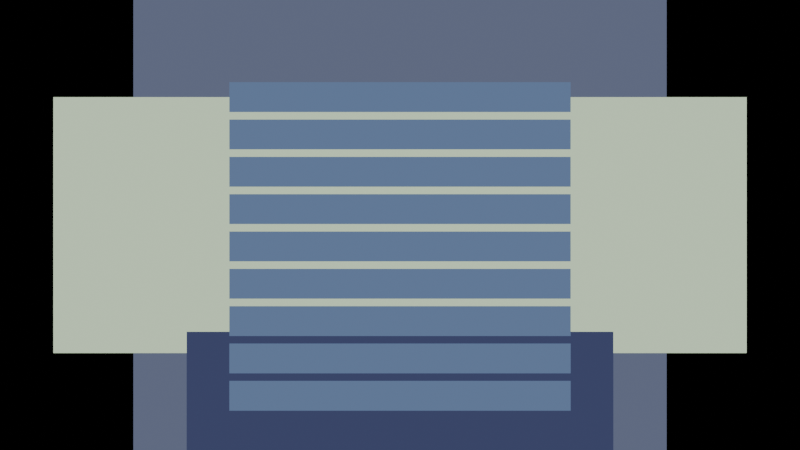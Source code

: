 # Source: UPVN_Template.blend  (saved by Blender 5.0.119; exported with 4.5.12 LTS)
import bpy
from mathutils import Matrix  # noqa: F401  (used for matrix-valued properties, if any)

bpy.ops.wm.read_factory_settings(use_empty=True)
scene = bpy.context.scene
scene.name = 'Scene'

# ---- collections
col_collection = bpy.data.collections.new('Collection'); scene.collection.children.link(col_collection)
col_vn_backgrounds = bpy.data.collections.new('VN_Backgrounds'); scene.collection.children.link(col_vn_backgrounds)
col_vn_characters = bpy.data.collections.new('VN_Characters'); scene.collection.children.link(col_vn_characters)
col_vn_ui = bpy.data.collections.new('VN_UI'); scene.collection.children.link(col_vn_ui)
col_vn_effects = bpy.data.collections.new('VN_Effects'); scene.collection.children.link(col_vn_effects)
col_vn_3dstage = bpy.data.collections.new('VN_3DStage'); scene.collection.children.link(col_vn_3dstage)

# ---- materials (node trees are filled in below, after node groups)
mat_mabackground = bpy.data.materials.new('MABackground')
mat_maui = bpy.data.materials.new('MAUI')
mat_mafont = bpy.data.materials.new('MAFont')
mat_machoice = bpy.data.materials.new('MAChoice')
mat_masprite = bpy.data.materials.new('MASprite')

# ---- material node trees
mat_mabackground.use_nodes = True; mat_mabackground.node_tree.nodes.clear()
_N = mat_mabackground.node_tree.nodes; _L = mat_mabackground.node_tree.links
n0 = _N.new('ShaderNodeOutputMaterial'); n0.name = 'Material Output'; n0.location = (0, 0)
n1 = _N.new('ShaderNodeEmission'); n1.name = 'Emission'; n1.location = (0, 0)
n2 = _N.new('ShaderNodeObjectInfo'); n2.name = 'Object Info'; n2.location = (0, 0)
_L.new(n2.outputs[1], n1.inputs[0])
_L.new(n1.outputs[0], n0.inputs[0])
n0.is_active_output = True
mat_maui.use_nodes = True; mat_maui.node_tree.nodes.clear()
_N = mat_maui.node_tree.nodes; _L = mat_maui.node_tree.links
n0 = _N.new('ShaderNodeOutputMaterial'); n0.name = 'Material Output'; n0.location = (0, 0)
n1 = _N.new('ShaderNodeEmission'); n1.name = 'Emission'; n1.location = (0, 0)
n2 = _N.new('ShaderNodeObjectInfo'); n2.name = 'Object Info'; n2.location = (0, 0)
_L.new(n2.outputs[1], n1.inputs[0])
_L.new(n1.outputs[0], n0.inputs[0])
n0.is_active_output = True
mat_mafont.use_nodes = True; mat_mafont.node_tree.nodes.clear()
_N = mat_mafont.node_tree.nodes; _L = mat_mafont.node_tree.links
n0 = _N.new('ShaderNodeOutputMaterial'); n0.name = 'Material Output'; n0.location = (0, 0)
n1 = _N.new('ShaderNodeEmission'); n1.name = 'Emission'; n1.location = (0, 0)
n2 = _N.new('ShaderNodeObjectInfo'); n2.name = 'Object Info'; n2.location = (0, 0)
_L.new(n2.outputs[1], n1.inputs[0])
_L.new(n1.outputs[0], n0.inputs[0])
n0.is_active_output = True
mat_machoice.use_nodes = True; mat_machoice.node_tree.nodes.clear()
_N = mat_machoice.node_tree.nodes; _L = mat_machoice.node_tree.links
n0 = _N.new('ShaderNodeOutputMaterial'); n0.name = 'Material Output'; n0.location = (0, 0)
n1 = _N.new('ShaderNodeEmission'); n1.name = 'Emission'; n1.location = (0, 0)
n2 = _N.new('ShaderNodeObjectInfo'); n2.name = 'Object Info'; n2.location = (0, 0)
_L.new(n2.outputs[1], n1.inputs[0])
_L.new(n1.outputs[0], n0.inputs[0])
n0.is_active_output = True
mat_masprite.use_nodes = True; mat_masprite.node_tree.nodes.clear()
_N = mat_masprite.node_tree.nodes; _L = mat_masprite.node_tree.links
n0 = _N.new('ShaderNodeOutputMaterial'); n0.name = 'Material Output'; n0.location = (0, 0)
n1 = _N.new('ShaderNodeEmission'); n1.name = 'Emission'; n1.location = (0, 0)
n2 = _N.new('ShaderNodeObjectInfo'); n2.name = 'Object Info'; n2.location = (0, 0)
_L.new(n2.outputs[1], n1.inputs[0])
_L.new(n1.outputs[0], n0.inputs[0])
n0.is_active_output = True

# ---- world
world_world = bpy.data.worlds.new('World'); scene.world = world_world
world_world.use_nodes = True; world_world.node_tree.nodes.clear()
_N = world_world.node_tree.nodes; _L = world_world.node_tree.links
n0 = _N.new('ShaderNodeOutputWorld'); n0.name = 'World Output'; n0.location = (200, 100)
n1 = _N.new('ShaderNodeBackground'); n1.name = 'Background'; n1.location = (-200, 100)
n1.inputs[0].default_value = (0.0, 0.0, 0.0, 1.0)
n1.inputs[1].default_value = 0.0
_L.new(n1.outputs[0], n0.inputs[0])
n0.is_active_output = True
world_world.color = (0.05088, 0.05088, 0.05088)
world_world.sun_shadow_jitter_overblur = 0.0

# ---- cameras
cam_camera_ui = bpy.data.cameras.new('Camera_UI')
cam_camera_ui.type = 'ORTHO'
cam_camera_ui.ortho_scale = 15.0
cam_camera_3d = bpy.data.cameras.new('Camera_3D')

# ---- meshes
me_bg_plane_mesh = bpy.data.meshes.new('BG_Plane_mesh')
me_bg_plane_mesh.from_pydata([(-1.0, -1.0, 0.0), (1.0, -1.0, 0.0), (1.0, 1.0, 0.0), (-1.0, 1.0, 0.0)], [], [(0, 1, 2, 3)])
me_bg_plane_mesh.materials.append(mat_mabackground)
me_bg_plane_mesh.update()
me_dialogue_box_mesh = bpy.data.meshes.new('Dialogue_Box_mesh')
me_dialogue_box_mesh.from_pydata([(-1.0, -1.0, 0.0), (1.0, -1.0, 0.0), (1.0, 1.0, 0.0), (-1.0, 1.0, 0.0)], [], [(0, 1, 2, 3)])
me_dialogue_box_mesh.materials.append(mat_maui)
me_dialogue_box_mesh.update()
me_choice_0_mesh = bpy.data.meshes.new('choice_0_mesh')
me_choice_0_mesh.from_pydata([(-1.0, -1.0, 0.0), (1.0, -1.0, 0.0), (1.0, 1.0, 0.0), (-1.0, 1.0, 0.0)], [], [(0, 1, 2, 3)])
me_choice_0_mesh.materials.append(mat_machoice)
me_choice_0_mesh.update()
me_choice_1_mesh = bpy.data.meshes.new('choice_1_mesh')
me_choice_1_mesh.from_pydata([(-1.0, -1.0, 0.0), (1.0, -1.0, 0.0), (1.0, 1.0, 0.0), (-1.0, 1.0, 0.0)], [], [(0, 1, 2, 3)])
me_choice_1_mesh.materials.append(mat_machoice)
me_choice_1_mesh.update()
me_choice_2_mesh = bpy.data.meshes.new('choice_2_mesh')
me_choice_2_mesh.from_pydata([(-1.0, -1.0, 0.0), (1.0, -1.0, 0.0), (1.0, 1.0, 0.0), (-1.0, 1.0, 0.0)], [], [(0, 1, 2, 3)])
me_choice_2_mesh.materials.append(mat_machoice)
me_choice_2_mesh.update()
me_choice_3_mesh = bpy.data.meshes.new('choice_3_mesh')
me_choice_3_mesh.from_pydata([(-1.0, -1.0, 0.0), (1.0, -1.0, 0.0), (1.0, 1.0, 0.0), (-1.0, 1.0, 0.0)], [], [(0, 1, 2, 3)])
me_choice_3_mesh.materials.append(mat_machoice)
me_choice_3_mesh.update()
me_choice_4_mesh = bpy.data.meshes.new('choice_4_mesh')
me_choice_4_mesh.from_pydata([(-1.0, -1.0, 0.0), (1.0, -1.0, 0.0), (1.0, 1.0, 0.0), (-1.0, 1.0, 0.0)], [], [(0, 1, 2, 3)])
me_choice_4_mesh.materials.append(mat_machoice)
me_choice_4_mesh.update()
me_choice_5_mesh = bpy.data.meshes.new('choice_5_mesh')
me_choice_5_mesh.from_pydata([(-1.0, -1.0, 0.0), (1.0, -1.0, 0.0), (1.0, 1.0, 0.0), (-1.0, 1.0, 0.0)], [], [(0, 1, 2, 3)])
me_choice_5_mesh.materials.append(mat_machoice)
me_choice_5_mesh.update()
me_choice_6_mesh = bpy.data.meshes.new('choice_6_mesh')
me_choice_6_mesh.from_pydata([(-1.0, -1.0, 0.0), (1.0, -1.0, 0.0), (1.0, 1.0, 0.0), (-1.0, 1.0, 0.0)], [], [(0, 1, 2, 3)])
me_choice_6_mesh.materials.append(mat_machoice)
me_choice_6_mesh.update()
me_choice_7_mesh = bpy.data.meshes.new('choice_7_mesh')
me_choice_7_mesh.from_pydata([(-1.0, -1.0, 0.0), (1.0, -1.0, 0.0), (1.0, 1.0, 0.0), (-1.0, 1.0, 0.0)], [], [(0, 1, 2, 3)])
me_choice_7_mesh.materials.append(mat_machoice)
me_choice_7_mesh.update()
me_choice_8_mesh = bpy.data.meshes.new('choice_8_mesh')
me_choice_8_mesh.from_pydata([(-1.0, -1.0, 0.0), (1.0, -1.0, 0.0), (1.0, 1.0, 0.0), (-1.0, 1.0, 0.0)], [], [(0, 1, 2, 3)])
me_choice_8_mesh.materials.append(mat_machoice)
me_choice_8_mesh.update()
me_sprite_far_left_mesh = bpy.data.meshes.new('Sprite_far_left_mesh')
me_sprite_far_left_mesh.from_pydata([(-1.0, -1.0, 0.0), (1.0, -1.0, 0.0), (1.0, 1.0, 0.0), (-1.0, 1.0, 0.0)], [], [(0, 1, 2, 3)])
me_sprite_far_left_mesh.materials.append(mat_masprite)
me_sprite_far_left_mesh.update()
me_sprite_left_mesh = bpy.data.meshes.new('Sprite_left_mesh')
me_sprite_left_mesh.from_pydata([(-1.0, -1.0, 0.0), (1.0, -1.0, 0.0), (1.0, 1.0, 0.0), (-1.0, 1.0, 0.0)], [], [(0, 1, 2, 3)])
me_sprite_left_mesh.materials.append(mat_masprite)
me_sprite_left_mesh.update()
me_sprite_center_mesh = bpy.data.meshes.new('Sprite_center_mesh')
me_sprite_center_mesh.from_pydata([(-1.0, -1.0, 0.0), (1.0, -1.0, 0.0), (1.0, 1.0, 0.0), (-1.0, 1.0, 0.0)], [], [(0, 1, 2, 3)])
me_sprite_center_mesh.materials.append(mat_masprite)
me_sprite_center_mesh.update()
me_sprite_right_mesh = bpy.data.meshes.new('Sprite_right_mesh')
me_sprite_right_mesh.from_pydata([(-1.0, -1.0, 0.0), (1.0, -1.0, 0.0), (1.0, 1.0, 0.0), (-1.0, 1.0, 0.0)], [], [(0, 1, 2, 3)])
me_sprite_right_mesh.materials.append(mat_masprite)
me_sprite_right_mesh.update()
me_sprite_far_right_mesh = bpy.data.meshes.new('Sprite_far_right_mesh')
me_sprite_far_right_mesh.from_pydata([(-1.0, -1.0, 0.0), (1.0, -1.0, 0.0), (1.0, 1.0, 0.0), (-1.0, 1.0, 0.0)], [], [(0, 1, 2, 3)])
me_sprite_far_right_mesh.materials.append(mat_masprite)
me_sprite_far_right_mesh.update()

# ---- curves / text
txt_speaker_text_font = bpy.data.curves.new('Speaker_Text_font', 'FONT')
txt_speaker_text_font.dimensions = '2D'
txt_speaker_text_font.body = ''
txt_speaker_text_font.materials.append(mat_mafont)
txt_speaker_text_font.align_y = 'TOP'
txt_speaker_text_font.size = 0.28
txt_dialogue_text_font = bpy.data.curves.new('Dialogue_Text_font', 'FONT')
txt_dialogue_text_font.dimensions = '2D'
txt_dialogue_text_font.body = ''
txt_dialogue_text_font.materials.append(mat_mafont)
txt_dialogue_text_font.align_y = 'TOP'
txt_dialogue_text_font.size = 0.26
txt_choice_0_text_font = bpy.data.curves.new('choice_0_text_font', 'FONT')
txt_choice_0_text_font.dimensions = '2D'
txt_choice_0_text_font.body = ''
txt_choice_0_text_font.materials.append(mat_mafont)
txt_choice_0_text_font.align_y = 'TOP'
txt_choice_0_text_font.size = 0.24
txt_choice_1_text_font = bpy.data.curves.new('choice_1_text_font', 'FONT')
txt_choice_1_text_font.dimensions = '2D'
txt_choice_1_text_font.body = ''
txt_choice_1_text_font.materials.append(mat_mafont)
txt_choice_1_text_font.align_y = 'TOP'
txt_choice_1_text_font.size = 0.24
txt_choice_2_text_font = bpy.data.curves.new('choice_2_text_font', 'FONT')
txt_choice_2_text_font.dimensions = '2D'
txt_choice_2_text_font.body = ''
txt_choice_2_text_font.materials.append(mat_mafont)
txt_choice_2_text_font.align_y = 'TOP'
txt_choice_2_text_font.size = 0.24
txt_choice_3_text_font = bpy.data.curves.new('choice_3_text_font', 'FONT')
txt_choice_3_text_font.dimensions = '2D'
txt_choice_3_text_font.body = ''
txt_choice_3_text_font.materials.append(mat_mafont)
txt_choice_3_text_font.align_y = 'TOP'
txt_choice_3_text_font.size = 0.24
txt_choice_4_text_font = bpy.data.curves.new('choice_4_text_font', 'FONT')
txt_choice_4_text_font.dimensions = '2D'
txt_choice_4_text_font.body = ''
txt_choice_4_text_font.materials.append(mat_mafont)
txt_choice_4_text_font.align_y = 'TOP'
txt_choice_4_text_font.size = 0.24
txt_choice_5_text_font = bpy.data.curves.new('choice_5_text_font', 'FONT')
txt_choice_5_text_font.dimensions = '2D'
txt_choice_5_text_font.body = ''
txt_choice_5_text_font.materials.append(mat_mafont)
txt_choice_5_text_font.align_y = 'TOP'
txt_choice_5_text_font.size = 0.24
txt_choice_6_text_font = bpy.data.curves.new('choice_6_text_font', 'FONT')
txt_choice_6_text_font.dimensions = '2D'
txt_choice_6_text_font.body = ''
txt_choice_6_text_font.materials.append(mat_mafont)
txt_choice_6_text_font.align_y = 'TOP'
txt_choice_6_text_font.size = 0.24
txt_choice_7_text_font = bpy.data.curves.new('choice_7_text_font', 'FONT')
txt_choice_7_text_font.dimensions = '2D'
txt_choice_7_text_font.body = ''
txt_choice_7_text_font.materials.append(mat_mafont)
txt_choice_7_text_font.align_y = 'TOP'
txt_choice_7_text_font.size = 0.24
txt_choice_8_text_font = bpy.data.curves.new('choice_8_text_font', 'FONT')
txt_choice_8_text_font.dimensions = '2D'
txt_choice_8_text_font.body = ''
txt_choice_8_text_font.materials.append(mat_mafont)
txt_choice_8_text_font.align_y = 'TOP'
txt_choice_8_text_font.size = 0.24

# ---- objects
ob_camera_ui = bpy.data.objects.new('Camera_UI', cam_camera_ui)
ob_camera_3d = bpy.data.objects.new('Camera_3D', cam_camera_3d)
ob_bg_plane = bpy.data.objects.new('BG_Plane', me_bg_plane_mesh)
ob_dialogue_box = bpy.data.objects.new('Dialogue_Box', me_dialogue_box_mesh)
ob_speaker_text = bpy.data.objects.new('Speaker_Text', txt_speaker_text_font)
ob_dialogue_text = bpy.data.objects.new('Dialogue_Text', txt_dialogue_text_font)
ob_choice_0 = bpy.data.objects.new('choice_0', me_choice_0_mesh)
ob_choice_0_text = bpy.data.objects.new('choice_0_text', txt_choice_0_text_font)
ob_choice_1 = bpy.data.objects.new('choice_1', me_choice_1_mesh)
ob_choice_1_text = bpy.data.objects.new('choice_1_text', txt_choice_1_text_font)
ob_choice_2 = bpy.data.objects.new('choice_2', me_choice_2_mesh)
ob_choice_2_text = bpy.data.objects.new('choice_2_text', txt_choice_2_text_font)
ob_choice_3 = bpy.data.objects.new('choice_3', me_choice_3_mesh)
ob_choice_3_text = bpy.data.objects.new('choice_3_text', txt_choice_3_text_font)
ob_choice_4 = bpy.data.objects.new('choice_4', me_choice_4_mesh)
ob_choice_4_text = bpy.data.objects.new('choice_4_text', txt_choice_4_text_font)
ob_choice_5 = bpy.data.objects.new('choice_5', me_choice_5_mesh)
ob_choice_5_text = bpy.data.objects.new('choice_5_text', txt_choice_5_text_font)
ob_choice_6 = bpy.data.objects.new('choice_6', me_choice_6_mesh)
ob_choice_6_text = bpy.data.objects.new('choice_6_text', txt_choice_6_text_font)
ob_choice_7 = bpy.data.objects.new('choice_7', me_choice_7_mesh)
ob_choice_7_text = bpy.data.objects.new('choice_7_text', txt_choice_7_text_font)
ob_choice_8 = bpy.data.objects.new('choice_8', me_choice_8_mesh)
ob_choice_8_text = bpy.data.objects.new('choice_8_text', txt_choice_8_text_font)
ob_sprite_far_left = bpy.data.objects.new('Sprite_far_left', me_sprite_far_left_mesh)
ob_sprite_left = bpy.data.objects.new('Sprite_left', me_sprite_left_mesh)
ob_sprite_center = bpy.data.objects.new('Sprite_center', me_sprite_center_mesh)
ob_sprite_right = bpy.data.objects.new('Sprite_right', me_sprite_right_mesh)
ob_sprite_far_right = bpy.data.objects.new('Sprite_far_right', me_sprite_far_right_mesh)
ob_vncontroller = bpy.data.objects.new('VNController', None)

# ---- transforms, parenting, visibility, modifiers, constraints
ob_camera_ui.location = (0.0, -10.0, 0.0)
ob_camera_ui.rotation_euler = (1.571, 0.0, 0.0)
ob_camera_3d.location = (0.0, -6.0, 2.5)
ob_camera_3d.rotation_euler = (1.15, 0.0, 0.0)
ob_bg_plane.location = (0.0, 0.0, 0.0)
ob_bg_plane.rotation_euler = (1.571, 0.0, 0.0)
ob_bg_plane.scale = (5.0, 5.0, 1.0)
ob_bg_plane.color = (0.12, 0.14, 0.22, 1.0)
ob_dialogue_box.location = (0.0, -0.4, -3.2)
ob_dialogue_box.rotation_euler = (1.571, 0.0, 0.0)
ob_dialogue_box.scale = (4.0, 1.2, 1.0)
ob_dialogue_box.color = (0.05, 0.06, 0.14, 1.0)
ob_speaker_text.location = (-3.6, -0.55, -2.55)
ob_speaker_text.rotation_euler = (1.571, 0.0, 0.0)
ob_speaker_text.color = (0.92, 0.93, 1.0, 1.0)
ob_dialogue_text.location = (-3.6, -0.55, -3.15)
ob_dialogue_text.rotation_euler = (1.571, 0.0, 0.0)
ob_dialogue_text.color = (0.92, 0.93, 1.0, 1.0)
ob_choice_0.location = (0.0, -0.5, 2.4)
ob_choice_0.rotation_euler = (1.571, 0.0, 0.0)
ob_choice_0.scale = (3.2, 0.28, 1.0)
ob_choice_0.color = (0.12, 0.18, 0.32, 1.0)
ob_choice_0_text.location = (-2.8, -0.55, 2.48)
ob_choice_0_text.rotation_euler = (1.571, 0.0, 0.0)
ob_choice_0_text.color = (0.92, 0.93, 1.0, 1.0)
ob_choice_1.location = (0.0, -0.5, 1.7)
ob_choice_1.rotation_euler = (1.571, 0.0, 0.0)
ob_choice_1.scale = (3.2, 0.28, 1.0)
ob_choice_1.color = (0.12, 0.18, 0.32, 1.0)
ob_choice_1_text.location = (-2.8, -0.55, 1.78)
ob_choice_1_text.rotation_euler = (1.571, 0.0, 0.0)
ob_choice_1_text.color = (0.92, 0.93, 1.0, 1.0)
ob_choice_2.location = (0.0, -0.5, 1.0)
ob_choice_2.rotation_euler = (1.571, 0.0, 0.0)
ob_choice_2.scale = (3.2, 0.28, 1.0)
ob_choice_2.color = (0.12, 0.18, 0.32, 1.0)
ob_choice_2_text.location = (-2.8, -0.55, 1.08)
ob_choice_2_text.rotation_euler = (1.571, 0.0, 0.0)
ob_choice_2_text.color = (0.92, 0.93, 1.0, 1.0)
ob_choice_3.location = (0.0, -0.5, 0.3)
ob_choice_3.rotation_euler = (1.571, 0.0, 0.0)
ob_choice_3.scale = (3.2, 0.28, 1.0)
ob_choice_3.color = (0.12, 0.18, 0.32, 1.0)
ob_choice_3_text.location = (-2.8, -0.55, 0.38)
ob_choice_3_text.rotation_euler = (1.571, 0.0, 0.0)
ob_choice_3_text.color = (0.92, 0.93, 1.0, 1.0)
ob_choice_4.location = (0.0, -0.5, -0.4)
ob_choice_4.rotation_euler = (1.571, 0.0, 0.0)
ob_choice_4.scale = (3.2, 0.28, 1.0)
ob_choice_4.color = (0.12, 0.18, 0.32, 1.0)
ob_choice_4_text.location = (-2.8, -0.55, -0.32)
ob_choice_4_text.rotation_euler = (1.571, 0.0, 0.0)
ob_choice_4_text.color = (0.92, 0.93, 1.0, 1.0)
ob_choice_5.location = (0.0, -0.5, -1.1)
ob_choice_5.rotation_euler = (1.571, 0.0, 0.0)
ob_choice_5.scale = (3.2, 0.28, 1.0)
ob_choice_5.color = (0.12, 0.18, 0.32, 1.0)
ob_choice_5_text.location = (-2.8, -0.55, -1.02)
ob_choice_5_text.rotation_euler = (1.571, 0.0, 0.0)
ob_choice_5_text.color = (0.92, 0.93, 1.0, 1.0)
ob_choice_6.location = (0.0, -0.5, -1.8)
ob_choice_6.rotation_euler = (1.571, 0.0, 0.0)
ob_choice_6.scale = (3.2, 0.28, 1.0)
ob_choice_6.color = (0.12, 0.18, 0.32, 1.0)
ob_choice_6_text.location = (-2.8, -0.55, -1.72)
ob_choice_6_text.rotation_euler = (1.571, 0.0, 0.0)
ob_choice_6_text.color = (0.92, 0.93, 1.0, 1.0)
ob_choice_7.location = (0.0, -0.5, -2.5)
ob_choice_7.rotation_euler = (1.571, 0.0, 0.0)
ob_choice_7.scale = (3.2, 0.28, 1.0)
ob_choice_7.color = (0.12, 0.18, 0.32, 1.0)
ob_choice_7_text.location = (-2.8, -0.55, -2.42)
ob_choice_7_text.rotation_euler = (1.571, 0.0, 0.0)
ob_choice_7_text.color = (0.92, 0.93, 1.0, 1.0)
ob_choice_8.location = (0.0, -0.5, -3.2)
ob_choice_8.rotation_euler = (1.571, 0.0, 0.0)
ob_choice_8.scale = (3.2, 0.28, 1.0)
ob_choice_8.color = (0.12, 0.18, 0.32, 1.0)
ob_choice_8_text.location = (-2.8, -0.55, -3.12)
ob_choice_8_text.rotation_euler = (1.571, 0.0, 0.0)
ob_choice_8_text.color = (0.92, 0.93, 1.0, 1.0)
ob_sprite_far_left.location = (-5.0, -0.15, 0.0)
ob_sprite_far_left.rotation_euler = (1.571, 0.0, 0.0)
ob_sprite_far_left.scale = (1.5, 2.4, 1.0)
ob_sprite_far_left.color = (0.62, 0.78, 0.55, 1.0)
ob_sprite_left.location = (-3.0, -0.15, 0.0)
ob_sprite_left.rotation_euler = (1.571, 0.0, 0.0)
ob_sprite_left.scale = (1.5, 2.4, 1.0)
ob_sprite_left.color = (0.62, 0.78, 0.55, 1.0)
ob_sprite_center.location = (0.0, -0.15, 0.0)
ob_sprite_center.rotation_euler = (1.571, 0.0, 0.0)
ob_sprite_center.scale = (1.5, 2.4, 1.0)
ob_sprite_center.color = (0.62, 0.78, 0.55, 1.0)
ob_sprite_right.location = (3.0, -0.15, 0.0)
ob_sprite_right.rotation_euler = (1.571, 0.0, 0.0)
ob_sprite_right.scale = (1.5, 2.4, 1.0)
ob_sprite_right.color = (0.62, 0.78, 0.55, 1.0)
ob_sprite_far_right.location = (5.0, -0.15, 0.0)
ob_sprite_far_right.rotation_euler = (1.571, 0.0, 0.0)
ob_sprite_far_right.scale = (1.5, 2.4, 1.0)
ob_sprite_far_right.color = (0.62, 0.78, 0.55, 1.0)
ob_vncontroller.location = (0.0, 0.0, 0.0)
ob_vncontroller.empty_display_type = 'CUBE'

# ---- collection membership
scene.collection.objects.link(ob_camera_ui)
scene.collection.objects.link(ob_camera_3d)
scene.collection.objects.link(ob_bg_plane)
scene.collection.objects.link(ob_dialogue_box)
scene.collection.objects.link(ob_speaker_text)
scene.collection.objects.link(ob_dialogue_text)
scene.collection.objects.link(ob_choice_0)
scene.collection.objects.link(ob_choice_0_text)
scene.collection.objects.link(ob_choice_1)
scene.collection.objects.link(ob_choice_1_text)
scene.collection.objects.link(ob_choice_2)
scene.collection.objects.link(ob_choice_2_text)
scene.collection.objects.link(ob_choice_3)
scene.collection.objects.link(ob_choice_3_text)
scene.collection.objects.link(ob_choice_4)
scene.collection.objects.link(ob_choice_4_text)
scene.collection.objects.link(ob_choice_5)
scene.collection.objects.link(ob_choice_5_text)
scene.collection.objects.link(ob_choice_6)
scene.collection.objects.link(ob_choice_6_text)
scene.collection.objects.link(ob_choice_7)
scene.collection.objects.link(ob_choice_7_text)
scene.collection.objects.link(ob_choice_8)
scene.collection.objects.link(ob_choice_8_text)
scene.collection.objects.link(ob_sprite_far_left)
scene.collection.objects.link(ob_sprite_left)
scene.collection.objects.link(ob_sprite_center)
scene.collection.objects.link(ob_sprite_right)
scene.collection.objects.link(ob_sprite_far_right)
scene.collection.objects.link(ob_vncontroller)
col_vn_backgrounds.objects.link(ob_bg_plane)
col_vn_characters.objects.link(ob_sprite_far_left)
col_vn_characters.objects.link(ob_sprite_left)
col_vn_characters.objects.link(ob_sprite_center)
col_vn_characters.objects.link(ob_sprite_right)
col_vn_characters.objects.link(ob_sprite_far_right)
col_vn_ui.objects.link(ob_dialogue_box)
col_vn_ui.objects.link(ob_speaker_text)
col_vn_ui.objects.link(ob_dialogue_text)
col_vn_ui.objects.link(ob_choice_0)
col_vn_ui.objects.link(ob_choice_0_text)
col_vn_ui.objects.link(ob_choice_1)
col_vn_ui.objects.link(ob_choice_1_text)
col_vn_ui.objects.link(ob_choice_2)
col_vn_ui.objects.link(ob_choice_2_text)
col_vn_ui.objects.link(ob_choice_3)
col_vn_ui.objects.link(ob_choice_3_text)
col_vn_ui.objects.link(ob_choice_4)
col_vn_ui.objects.link(ob_choice_4_text)
col_vn_ui.objects.link(ob_choice_5)
col_vn_ui.objects.link(ob_choice_5_text)
col_vn_ui.objects.link(ob_choice_6)
col_vn_ui.objects.link(ob_choice_6_text)
col_vn_ui.objects.link(ob_choice_7)
col_vn_ui.objects.link(ob_choice_7_text)
col_vn_ui.objects.link(ob_choice_8)
col_vn_ui.objects.link(ob_choice_8_text)

# ---- scene / render settings (as saved in the file)
scene.camera = ob_camera_ui
scene.frame_start = 1; scene.frame_end = 250; scene.frame_set(1)
scene.render.engine = 'BLENDER_EEVEE_NEXT'
scene.render.bake_bias = 0.0
scene.render.bake_samples = 0
scene.cycles.sampling_pattern = 'TABULATED_SOBOL'
scene.eevee.use_volume_custom_range = False
bpy.context.view_layer.update()

